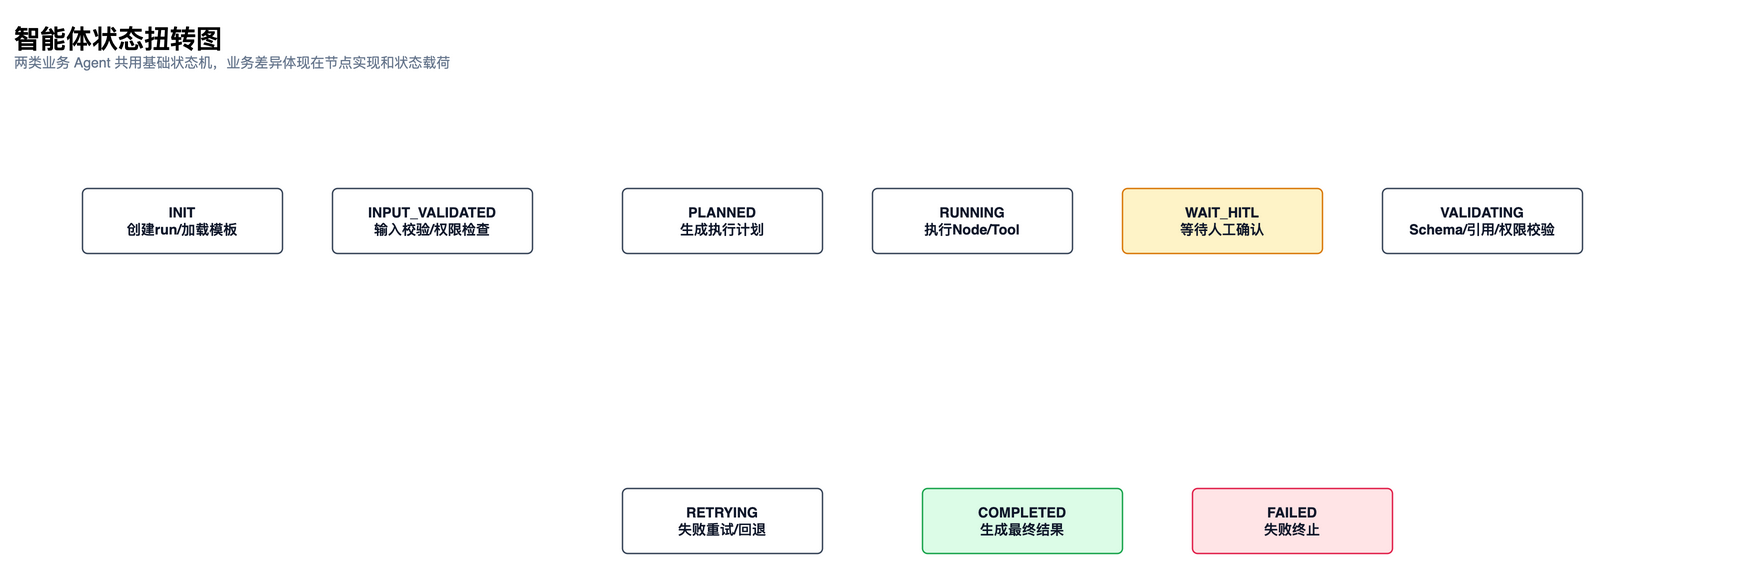

The diagram above was exported from draw.io. Its source (the exported page's mxGraphModel, read from the mxfile embedded in the PNG):
<mxGraphModel dx="1600" dy="900" grid="1" gridSize="10" guides="1" tooltips="1" connect="1" arrows="1" fold="1" page="1" pageScale="1" pageWidth="1800" pageHeight="900" math="0" shadow="0">
  <root>
    <mxCell id="0" />
    <mxCell id="1" parent="0" />
    <mxCell id="title2" value="&lt;b&gt;&lt;font style=&quot;font-size: 26px&quot;&gt;智能体状态扭转图&lt;/font&gt;&lt;/b&gt;&lt;br&gt;&lt;font color=&quot;#64748B&quot; style=&quot;font-size: 14px&quot;&gt;两类业务 Agent 共用基础状态机，业务差异体现在节点实现和状态载荷&lt;/font&gt;" style="text;html=1;strokeColor=none;fillColor=none;align=left;verticalAlign=middle;whiteSpace=wrap;rounded=0;" vertex="1" parent="1">
      <mxGeometry x="40" y="24" width="1720" height="70" as="geometry" />
    </mxCell>
    <mxCell id="c3" value="INIT&lt;br&gt;创建run/加载模板" style="rounded=1;whiteSpace=wrap;html=1;fillColor=#FFFFFF;strokeColor=#334155;strokeWidth=1.4;fontColor=#0F172A;fontSize=14;fontStyle=1;spacing=8;arcSize=8;" vertex="1" parent="1">
      <mxGeometry x="110" y="200" width="200" height="65" as="geometry" />
    </mxCell>
    <mxCell id="c4" value="INPUT_VALIDATED&lt;br&gt;输入校验/权限检查" style="rounded=1;whiteSpace=wrap;html=1;fillColor=#FFFFFF;strokeColor=#334155;strokeWidth=1.4;fontColor=#0F172A;fontSize=14;fontStyle=1;spacing=8;arcSize=8;" vertex="1" parent="1">
      <mxGeometry x="360" y="200" width="200" height="65" as="geometry" />
    </mxCell>
    <mxCell id="c5" value="PLANNED&lt;br&gt;生成执行计划" style="rounded=1;whiteSpace=wrap;html=1;fillColor=#FFFFFF;strokeColor=#334155;strokeWidth=1.4;fontColor=#0F172A;fontSize=14;fontStyle=1;spacing=8;arcSize=8;" vertex="1" parent="1">
      <mxGeometry x="650" y="200" width="200" height="65" as="geometry" />
    </mxCell>
    <mxCell id="c6" value="RUNNING&lt;br&gt;执行Node/Tool" style="rounded=1;whiteSpace=wrap;html=1;fillColor=#FFFFFF;strokeColor=#334155;strokeWidth=1.4;fontColor=#0F172A;fontSize=14;fontStyle=1;spacing=8;arcSize=8;" vertex="1" parent="1">
      <mxGeometry x="900" y="200" width="200" height="65" as="geometry" />
    </mxCell>
    <mxCell id="c7" value="WAIT_HITL&lt;br&gt;等待人工确认" style="rounded=1;whiteSpace=wrap;html=1;fillColor=#FEF3C7;strokeColor=#D97706;strokeWidth=1.4;fontColor=#0F172A;fontSize=14;fontStyle=1;spacing=8;arcSize=8;" vertex="1" parent="1">
      <mxGeometry x="1150" y="200" width="200" height="65" as="geometry" />
    </mxCell>
    <mxCell id="c8" value="VALIDATING&lt;br&gt;Schema/引用/权限校验" style="rounded=1;whiteSpace=wrap;html=1;fillColor=#FFFFFF;strokeColor=#334155;strokeWidth=1.4;fontColor=#0F172A;fontSize=14;fontStyle=1;spacing=8;arcSize=8;" vertex="1" parent="1">
      <mxGeometry x="1410" y="200" width="200" height="65" as="geometry" />
    </mxCell>
    <mxCell id="c9" value="RETRYING&lt;br&gt;失败重试/回退" style="rounded=1;whiteSpace=wrap;html=1;fillColor=#FFFFFF;strokeColor=#334155;strokeWidth=1.4;fontColor=#0F172A;fontSize=14;fontStyle=1;spacing=8;arcSize=8;" vertex="1" parent="1">
      <mxGeometry x="650" y="500" width="200" height="65" as="geometry" />
    </mxCell>
    <mxCell id="c10" value="COMPLETED&lt;br&gt;生成最终结果" style="rounded=1;whiteSpace=wrap;html=1;fillColor=#DCFCE7;strokeColor=#16A34A;strokeWidth=1.4;fontColor=#0F172A;fontSize=14;fontStyle=1;spacing=8;arcSize=8;" vertex="1" parent="1">
      <mxGeometry x="950" y="500" width="200" height="65" as="geometry" />
    </mxCell>
    <mxCell id="c11" value="FAILED&lt;br&gt;失败终止" style="rounded=1;whiteSpace=wrap;html=1;fillColor=#FFE4E6;strokeColor=#E11D48;strokeWidth=1.4;fontColor=#0F172A;fontSize=14;fontStyle=1;spacing=8;arcSize=8;" vertex="1" parent="1">
      <mxGeometry x="1220" y="500" width="200" height="65" as="geometry" />
    </mxCell>
  </root>
</mxGraphModel>